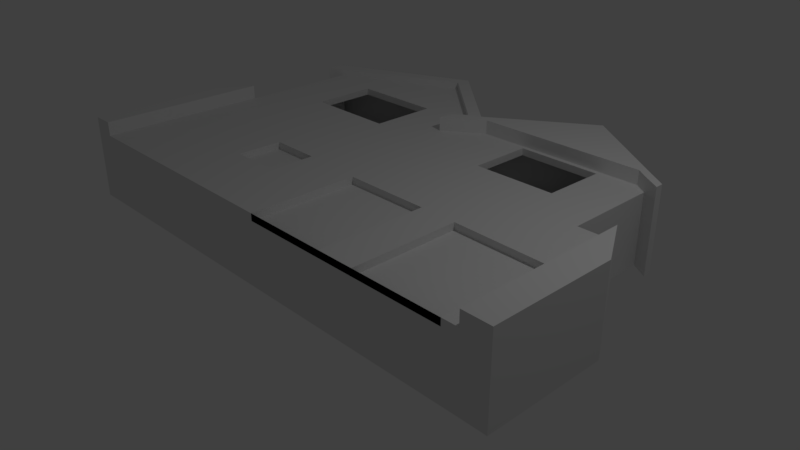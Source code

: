 # Source: house2.blend  (saved by Blender 2.78.0; exported with 4.5.12 LTS)
import bpy
from mathutils import Matrix  # noqa: F401  (used for matrix-valued properties, if any)

bpy.ops.wm.read_factory_settings(use_empty=True)
scene = bpy.context.scene
scene.name = 'Scene'

# ---- collections
col_collection_1 = bpy.data.collections.new('Collection 1'); scene.collection.children.link(col_collection_1)

# ---- world
world_world = bpy.data.worlds.new('World'); scene.world = world_world
world_world.color = (0.05088, 0.05088, 0.05088)
world_world.use_sun_shadow = False
world_world.sun_shadow_jitter_overblur = 0.0
world_world.cycles.sampling_method = 'MANUAL'

# ---- cameras
cam_camera = bpy.data.cameras.new('Camera')
cam_camera.clip_end = 100.0
cam_camera.lens = 35.0
cam_camera.sensor_width = 32.0
cam_camera.sensor_height = 18.0
cam_camera.ortho_scale = 7.314
cam_camera.dof.focus_distance = 0.0
cam_camera.dof.aperture_fstop = 128.0

# ---- lights
light_lamp = bpy.data.lights.new('Lamp', 'POINT')
light_lamp.transmission_factor = 0.0
light_lamp.cutoff_distance = 30.0
light_lamp.energy = 100.0
light_lamp.shadow_buffer_clip_start = 1.001
light_lamp.shadow_soft_size = 0.1
light_lamp.shadow_maximum_resolution = 0.006
light_lamp.use_absolute_resolution = True

# ---- meshes
me_plane = bpy.data.meshes.new('Plane')
me_plane.from_pydata([(-3.695, -1.555, 0.0), (2.504, -1.555, 0.0), (-3.695, 2.34, 0.0), (2.504, 2.34, 0.0), (-3.695, 0.8917, 0.0), (2.504, 0.8917, 0.0), (-3.995, -1.558, 0.0), (-3.995, 0.3917, 0.0), (3.004, -1.555, 0.0), (3.004, 0.8917, 0.0), (3.404, -1.558, 0.0), (3.404, 0.1917, 0.0), (-0.2621, -1.555, 0.0), (-0.2621, 2.34, 0.0), (-0.2621, 0.8917, 0.0), (1.102, 3.35, 0.0), (-0.2608, 2.422, 0.0), (2.504, 2.221, 0.0), (-3.695, 2.221, 0.0), (-0.2621, 2.221, 0.0), (2.75, 2.179, 0.0), (2.75, 2.059, 0.0), (-1.788, 3.76, 0.0), (-3.695, 2.94, 0.0), (-3.695, 2.705, 0.0), (-1.672, 3.658, 0.0), (-3.929, 2.829, 0.0), (-3.929, 2.594, 0.0), (-3.695, -1.555, 1.0), (2.504, -1.555, 1.0), (-3.695, 2.34, 1.0), (2.504, 2.35, 1.0), (-3.695, 0.8917, 1.0), (2.504, 0.8917, 1.0), (-3.995, -1.558, 1.0), (-3.995, 0.3917, 1.0), (3.004, -1.555, 1.0), (3.004, 0.8917, 1.0), (3.404, -1.558, 1.0), (3.404, 0.1917, 1.0), (-0.2621, -1.555, 1.0), (-0.3478, 2.372, 1.2), (-0.2621, 0.8917, 1.0), (1.102, 3.35, 1.0), (-0.2608, 2.422, 1.0), (2.504, 2.221, 1.0), (-3.695, 2.221, 1.0), (-0.2621, 2.221, 1.0), (2.75, 2.179, 1.0), (2.75, 2.059, 1.0), (-1.801, 3.773, 1.0), (-3.695, 2.94, 1.0), (-3.695, 2.705, 1.0), (-1.672, 3.658, 1.0), (-3.929, 2.829, 1.0), (-3.929, 2.594, 1.0), (-1.48, 2.221, 1.0), (-2.842, 2.221, 1.0), (-1.48, 2.34, 1.0), (-2.843, 2.34, 1.0), (-2.844, 2.503, 1.0), (-1.48, 2.509, 1.0), (-2.838, 1.533, 1.0), (-1.48, 1.527, 1.0), (1.771, 2.221, 1.0), (0.5728, 2.221, 1.0), (0.5689, 1.384, 1.0), (1.756, 1.392, 1.0), (0.5731, 2.286, 1.0), (1.772, 2.281, 1.0), (-3.995, 0.3113, 1.0), (-3.695, 0.3104, 1.0), (3.004, 0.2899, 1.0), (-0.2621, 0.2999, 1.0), (2.504, 0.2915, 1.0), (3.349, 0.2889, 1.0), (-1.873, 0.3048, 1.0), (-1.153, 0.3026, 1.0), (-1.885, -0.611, 1.0), (-1.153, -0.617, 1.0), (-1.877, 0.03154, 1.0), (-1.153, 0.02609, 1.0), (0.9651, -1.555, 1.0), (-0.2621, -0.02155, 1.0), (0.9671, -0.02155, 1.0), (1.505, -1.555, 1.0), (2.774, -1.555, 1.0), (2.504, -0.04669, 1.0), (1.497, -0.02667, 1.0), (2.792, -0.05239, 1.0), (-1.48, 2.221, 0.9), (-2.842, 2.221, 0.9), (-1.48, 2.34, 0.9), (-2.843, 2.34, 0.9), (-2.844, 2.503, 0.9), (-1.48, 2.509, 0.9), (-2.838, 1.533, 0.9), (-1.48, 1.527, 0.9), (1.771, 2.221, 0.9), (0.5728, 2.221, 0.9), (0.5689, 1.384, 0.9), (1.756, 1.392, 0.9), (0.5731, 2.286, 0.9), (1.772, 2.281, 0.9), (2.504, -1.555, 0.9), (-0.2621, -1.555, 0.9), (-1.885, -0.611, 0.9), (-1.153, -0.617, 0.9), (-1.877, 0.03154, 0.9), (-1.153, 0.02609, 0.9), (0.9651, -1.555, 0.9), (-0.2621, -0.02155, 0.9), (0.9671, -0.02155, 0.9), (1.505, -1.555, 0.9), (2.774, -1.555, 0.9), (2.504, -0.04669, 0.9), (1.497, -0.02667, 0.9), (2.792, -0.05239, 0.9), (-0.4411, 2.34, 1.0), (-1.847, 3.575, 1.0), (2.325, 2.35, 1.0), (-0.1366, 2.341, 1.0), (-0.2621, 2.252, 1.0), (-0.3057, 2.221, 1.0), (-0.6003, 2.221, 1.0), (2.504, 2.35, 1.2), (-0.6675, 2.17, 1.0), (-0.6774, 1.957, 1.0), (2.504, 2.35, 1.1), (-0.3478, 2.372, 1.1), (1.102, 3.35, 1.1), (-0.2608, 2.422, 1.1), (2.504, 2.221, 1.1), (2.75, 2.179, 1.1), (2.75, 2.059, 1.1), (-1.801, 3.773, 1.1), (-3.695, 2.94, 1.1), (-3.695, 2.705, 1.1), (-1.672, 3.658, 1.1), (-3.929, 2.829, 1.1), (-3.929, 2.594, 1.1), (-0.4411, 2.34, 1.1), (-1.847, 3.575, 1.1), (2.325, 2.35, 1.1), (-0.1366, 2.341, 1.1), (-0.2621, 2.252, 1.1), (-0.3057, 2.221, 1.1), (-0.6003, 2.221, 1.1), (-0.6675, 2.17, 1.1), (-0.6774, 1.957, 1.1), (1.102, 3.35, 1.2), (-0.2608, 2.422, 1.2), (2.504, 2.221, 1.2), (2.75, 2.179, 1.2), (2.75, 2.059, 1.2), (-0.4411, 2.34, 1.2), (2.325, 2.35, 1.2), (-0.1366, 2.341, 1.2), (-0.2621, 2.252, 1.2), (-0.3057, 2.221, 1.2), (-0.6003, 2.221, 1.2), (1.074, 3.2, 1.2), (-0.6675, 2.17, 1.2), (-0.6774, 1.957, 1.2), (-3.695, -1.555, 1.2), (-3.695, 0.8917, 1.2), (-3.995, -1.558, 1.2), (-3.995, 0.3917, 1.2), (3.004, -1.555, 1.2), (3.004, 0.8917, 1.2), (3.404, -1.558, 1.2), (3.404, 0.1917, 1.2), (-3.995, 0.3113, 1.2), (-3.695, 0.3104, 1.2), (3.004, 0.2899, 1.2), (3.349, 0.2889, 1.2), (-1.491, 2.221, 0.0), (-2.848, 2.221, 0.0), (-1.493, 2.34, 0.0), (-2.849, 2.34, 0.0), (-2.85, 2.52, -1.907e-06), (-1.496, 2.52, -1.907e-06), (-2.842, 1.534, -9.537e-07), (-1.479, 1.525, -9.537e-07), (1.774, 2.221, 0.0), (0.5729, 2.221, 0.0), (0.5731, 2.288, 9.537e-07), (1.776, 2.285, 9.537e-07), (0.5707, 1.38, 9.537e-07), (1.755, 1.395, 9.537e-07)], [], [(19, 13, 3, 17, 184, 187, 186, 185), (12, 14, 5, 1), (0, 6, 7, 4), (5, 9, 8, 1), (9, 11, 10, 8), (0, 4, 14, 12), (18, 2, 179, 177), (13, 16, 15, 3), (4, 18, 177, 182, 183, 176, 19, 14), (14, 19, 185, 188, 189, 184, 17, 5), (3, 20, 21, 17), (2, 24, 25, 16, 13, 178, 181, 180, 179), (24, 27, 26, 23), (24, 23, 22, 25), (47, 65, 68, 69, 64, 45, 120, 121, 122), (89, 87, 115, 117), (71, 32, 165, 173), (33, 74, 72, 37), (75, 37, 169, 175), (28, 40, 83, 73, 77, 81, 79, 78, 80, 76, 71), (46, 57, 59, 30), (122, 121, 144, 145), (32, 42, 47, 123, 127, 126, 124, 56, 63, 62, 57, 46), (42, 33, 45, 64, 67, 66, 65, 47), (127, 123, 146, 149), (30, 59, 60, 61, 58, 118, 119, 52), (52, 119, 142, 137), (123, 122, 145, 146), (15, 16, 44, 43), (16, 25, 53, 44), (8, 10, 38, 36), (21, 20, 48, 49), (7, 6, 34, 70, 35), (3, 15, 43, 31), (11, 9, 37, 75, 39), (17, 21, 49, 45), (4, 7, 35, 32), (26, 27, 55, 54), (12, 1, 29, 85, 82, 40), (0, 12, 40, 28), (20, 3, 31, 48), (6, 0, 28, 34), (5, 17, 45, 33), (23, 26, 54, 51), (25, 22, 50, 53), (2, 18, 46, 30), (27, 24, 52, 55), (1, 8, 36, 86, 29), (18, 4, 32, 46), (22, 23, 51, 50), (9, 5, 33, 37), (24, 2, 30, 52), (10, 11, 39, 38), (63, 56, 90, 97), (58, 56, 124, 118), (59, 57, 91, 93), (60, 59, 93, 94), (66, 67, 101, 100), (68, 65, 99, 102), (32, 35, 167, 165), (72, 74, 87, 89, 86, 36), (35, 70, 172, 167), (73, 74, 33, 42), (71, 76, 77, 73, 42, 32), (76, 80, 81, 77), (80, 78, 106, 108), (83, 84, 82, 85, 88, 87, 74, 73), (83, 40, 105, 111), (87, 88, 116, 115), (176, 178, 13, 19), (57, 62, 96, 91), (58, 61, 95, 92), (56, 58, 92, 90), (62, 63, 97, 96), (61, 60, 94, 95), (64, 69, 103, 98), (67, 64, 98, 101), (65, 66, 100, 99), (69, 68, 102, 103), (105, 110, 112, 111), (109, 108, 106, 107), (115, 116, 113, 104), (114, 117, 115, 104), (84, 83, 111, 112), (78, 79, 107, 106), (86, 89, 117, 114), (82, 84, 112, 110), (85, 82, 110, 113), (29, 86, 114, 104), (79, 81, 109, 107), (81, 80, 108, 109), (88, 85, 113, 116), (85, 29, 104, 113), (40, 82, 110, 105), (148, 149, 163, 162), (55, 52, 137, 140), (122, 123, 47), (126, 127, 149, 148), (53, 50, 135, 138), (118, 124, 147, 141), (51, 54, 139, 136), (124, 126, 148, 147), (141, 147, 160, 155), (137, 136, 139, 140), (137, 142, 138, 135, 136), (132, 134, 154, 152), (147, 148, 162, 160), (134, 133, 153, 154), (144, 143, 156, 157), (142, 141, 129, 131, 138), (131, 129, 41, 151), (50, 51, 136, 135), (120, 45, 132, 143), (121, 120, 143, 144), (43, 44, 131, 130), (44, 53, 138, 131), (49, 48, 133, 134), (31, 43, 130, 128), (45, 49, 134, 132), (119, 118, 141, 142), (54, 55, 140, 139), (48, 31, 128, 133), (41, 157, 161, 156, 125, 150, 151), (125, 152, 154, 153), (155, 160, 159, 158, 41), (158, 157, 41), (156, 152, 125), (156, 161, 157), (160, 162, 163, 159), (133, 128, 125, 153), (146, 145, 158, 159), (149, 146, 159, 163), (145, 144, 157, 158), (129, 141, 155, 41), (143, 132, 152, 156), (130, 131, 151, 150), (128, 130, 150, 125), (164, 173, 172, 166), (169, 174, 175), (172, 173, 165, 167), (175, 174, 168, 170, 171), (34, 28, 164, 166), (39, 75, 175, 171), (38, 39, 171, 170), (72, 36, 168, 174), (37, 72, 174, 169), (28, 71, 173, 164), (70, 34, 166, 172), (36, 38, 170, 168)])
_uv = me_plane.uv_layers.new(name='UVMap')
_uv.uv.foreach_set('vector', [0.0, 0.0, 1.0, 0.0, 1.0, 1.0, 0.0, 1.0, 0.0, 0.736, 0.535, 0.7366, 0.5639, 0.3019, 0.0, 0.3018, 0.0, 0.0, 1.0, 0.0, 1.0, 1.0, 0.0, 1.0, 0.0, 0.0, 1.0, 0.0, 1.0, 1.0, 0.0, 1.0, 0.0, 0.0, 1.0, 0.0, 1.0, 1.0, 0.0, 1.0, 0.0, 0.0, 1.0, 0.0, 1.0, 1.0, 0.0, 1.0, 0.0, 0.0, 1.0, 0.0, 1.0, 1.0, 0.0, 1.0, 0.0, 0.0, 1.0, 0.0, 1.0, 0.2465, 0.0, 0.2468, 0.0, 0.0, 1.0, 0.0, 1.0, 1.0, 0.0, 1.0, 0.0, 0.0, 1.0, 0.0, 1.0, 0.2468, 0.4832, 0.2485, 0.4768, 0.6456, 1.0, 0.6422, 1.0, 1.0, 0.0, 1.0, 0.0, 0.0, 1.0, 0.0, 1.0, 0.3018, 0.3671, 0.301, 0.3791, 0.7291, 1.0, 0.736, 1.0, 1.0, 0.0, 1.0, 0.0, 0.0, 1.0, 0.0, 1.0, 1.0, 0.0, 1.0, 0.5, 1.0, 0.9755, 0.6545, 0.7939, 0.09549, 0.2061, 0.09549, 0.02447, 0.6545, 0.1949, 0.7783, 0.2931, 0.6412, 0.5131, 0.7896, 0.3828, 0.9148, 0.0, 0.0, 1.0, 0.0, 1.0, 1.0, 0.0, 1.0, 0.0, 0.0, 1.0, 0.0, 1.0, 1.0, 0.0, 1.0, 0.5, 1.0, 0.8214, 0.883, 0.9924, 0.5868, 0.933, 0.25, 0.671, 0.03015, 0.329, 0.03015, 0.06699, 0.25, 0.007596, 0.5868, 0.1786, 0.883, 0.0, 0.0, 1.0, 0.0, 1.0, 1.0, 0.0, 1.0, 0.0, 0.0, 1.0, 0.0, 1.0, 1.0, 0.0, 1.0, 0.0, 0.0, 1.0, 0.0, 1.0, 1.0, 0.0, 1.0, 0.0, 0.0, 1.0, 0.0, 1.0, 1.0, 0.0, 1.0, 0.5, 1.0, 0.7703, 0.9206, 0.9548, 0.7077, 0.9949, 0.4288, 0.8779, 0.1726, 0.6409, 0.02025, 0.3591, 0.02025, 0.1221, 0.1726, 0.005089, 0.4288, 0.04518, 0.7077, 0.2297, 0.9206, 0.0, 0.0, 1.0, 0.0, 1.0, 1.0, 0.0, 1.0, 0.0, 0.0, 1.0, 0.0, 1.0, 1.0, 0.0, 1.0, 0.5, 1.0, 0.75, 0.933, 0.933, 0.75, 1.0, 0.5, 0.933, 0.25, 0.75, 0.06699, 0.5, 0.0, 0.25, 0.06699, 0.06699, 0.25, 0.0, 0.5, 0.06699, 0.75, 0.25, 0.933, 0.5, 1.0, 0.8536, 0.8536, 1.0, 0.5, 0.8536, 0.1464, 0.5, 0.0, 0.1464, 0.1464, 0.0, 0.5, 0.1464, 0.8536, 0.0, 0.0, 1.0, 0.0, 1.0, 1.0, 0.0, 1.0, 0.5, 1.0, 0.8536, 0.8536, 1.0, 0.5, 0.8536, 0.1464, 0.5, 0.0, 0.1464, 0.1464, 0.0, 0.5, 0.1464, 0.8536, 0.0, 0.0, 1.0, 0.0, 1.0, 1.0, 0.0, 1.0, 0.0, 0.0, 1.0, 0.0, 1.0, 1.0, 0.0, 1.0, 0.0, 0.0, 1.0, 0.0, 1.0, 1.0, 0.0, 1.0, 0.0, 0.0, 1.0, 0.0, 1.0, 1.0, 0.0, 1.0, 0.0, 0.0, 1.0, 0.0, 1.0, 1.0, 0.0, 1.0, 0.0, 0.0, 1.0, 0.0, 1.0, 1.0, 0.0, 1.0, 0.5, 1.0, 0.9755, 0.6545, 0.7939, 0.09549, 0.2061, 0.09549, 0.02447, 0.6545, 0.0, 0.0, 1.0, 0.0, 1.0, 1.0, 0.0, 1.0, 0.5, 1.0, 0.9755, 0.6545, 0.7939, 0.09549, 0.2061, 0.09549, 0.02447, 0.6545, 0.0, 0.0, 1.0, 0.0, 1.0, 1.0, 0.0, 1.0, 0.0, 0.0, 1.0, 0.0, 1.0, 1.0, 0.0, 1.0, 0.0, 0.0, 1.0, 0.0, 1.0, 1.0, 0.0, 1.0, 0.5, 1.0, 0.933, 0.75, 0.933, 0.25, 0.5, 0.0, 0.06699, 0.25, 0.06699, 0.75, 0.0, 0.0, 1.0, 0.0, 1.0, 1.0, 0.0, 1.0, 0.0, 0.0, 1.0, 0.0, 1.0, 1.0, 0.0, 1.0, 0.0, 0.0, 1.0, 0.0, 1.0, 1.0, 0.0, 1.0, 0.0, 0.0, 1.0, 0.0, 1.0, 1.0, 0.0, 1.0, 0.0, 0.0, 1.0, 0.0, 1.0, 1.0, 0.0, 1.0, 0.0, 0.0, 1.0, 0.0, 1.0, 1.0, 0.0, 1.0, 0.0, 0.0, 1.0, 0.0, 1.0, 1.0, 0.0, 1.0, 0.0, 0.0, 1.0, 0.0, 1.0, 1.0, 0.0, 1.0, 0.5, 1.0, 0.9755, 0.6545, 0.7939, 0.09549, 0.2061, 0.09549, 0.02447, 0.6545, 0.0, 0.0, 1.0, 0.0, 1.0, 1.0, 0.0, 1.0, 0.0, 0.0, 1.0, 0.0, 1.0, 1.0, 0.0, 1.0, 0.0, 0.0, 1.0, 0.0, 1.0, 1.0, 0.0, 1.0, 0.0, 0.0, 1.0, 0.0, 1.0, 1.0, 0.0, 1.0, 0.0, 0.0, 1.0, 0.0, 1.0, 1.0, 0.0, 1.0, 0.0, 0.0, 1.0, 0.0, 1.0, 1.0, 0.0, 1.0, 0.0, 0.0, 1.0, 0.0, 1.0, 1.0, 0.0, 1.0, 0.0, 0.0, 1.0, 0.0, 1.0, 1.0, 0.0, 1.0, 0.0, 0.0, 1.0, 0.0, 1.0, 1.0, 0.0, 1.0, 0.0, 0.0, 1.0, 0.0, 1.0, 1.0, 0.0, 1.0, 0.0, 0.0, 1.0, 0.0, 1.0, 1.0, 0.0, 1.0, 0.0, 0.0, 1.0, 0.0, 1.0, 1.0, 0.0, 1.0, 0.5, 1.0, 0.933, 0.75, 0.933, 0.25, 0.5, 0.0, 0.06699, 0.25, 0.06699, 0.75, 0.0, 0.0, 1.0, 0.0, 1.0, 1.0, 0.0, 1.0, 0.0, 0.0, 1.0, 0.0, 1.0, 1.0, 0.0, 1.0, 0.5, 1.0, 0.933, 0.75, 0.933, 0.25, 0.5, 0.0, 0.06699, 0.25, 0.06699, 0.75, 0.0, 0.0, 1.0, 0.0, 1.0, 1.0, 0.0, 1.0, 0.0, 0.0, 1.0, 0.0, 1.0, 1.0, 0.0, 1.0, 0.5, 1.0, 0.8536, 0.8536, 1.0, 0.5, 0.8536, 0.1464, 0.5, 0.0, 0.1464, 0.1464, 0.0, 0.5, 0.1464, 0.8536, 0.0, 0.0, 1.0, 0.0, 1.0, 1.0, 0.0, 1.0, 0.0, 0.0, 1.0, 0.0, 1.0, 1.0, 0.0, 1.0, 0.0, 0.6422, 1.0, 0.6416, 1.0, 1.0, 0.0, 1.0, 0.0, 0.0, 1.0, 0.0, 1.0, 1.0, 0.0, 1.0, 0.0, 0.0, 1.0, 0.0, 1.0, 1.0, 0.0, 1.0, 0.0, 0.0, 1.0, 0.0, 1.0, 1.0, 0.0, 1.0, 0.0, 0.0, 1.0, 0.0, 1.0, 1.0, 0.0, 1.0, 0.0, 0.0, 1.0, 0.0, 1.0, 1.0, 0.0, 1.0, 0.0, 0.0, 1.0, 0.0, 1.0, 1.0, 0.0, 1.0, 0.0, 0.0, 1.0, 0.0, 1.0, 1.0, 0.0, 1.0, 0.0, 0.0, 1.0, 0.0, 1.0, 1.0, 0.0, 1.0, 0.0, 0.0, 1.0, 0.0, 1.0, 1.0, 0.0, 1.0, 0.0, 0.0, 1.0, 0.0, 1.0, 1.0, 0.0, 1.0, 0.0, 0.0, 1.0, 0.0, 1.0, 1.0, 0.0, 1.0, 0.0, 0.0, 1.0, 0.0, 1.0, 1.0, 0.0, 1.0, 0.0, 0.0, 1.0, 0.0, 1.0, 1.0, 0.0, 1.0, 0.0, 0.0, 1.0, 0.0, 1.0, 1.0, 0.0, 1.0, 0.0, 0.0, 1.0, 0.0, 1.0, 1.0, 0.0, 1.0, 0.0, 0.0, 1.0, 0.0, 1.0, 1.0, 0.0, 1.0, 0.0, 0.0, 1.0, 0.0, 1.0, 1.0, 0.0, 1.0, 0.0, 0.0, 1.0, 0.0, 1.0, 1.0, 0.0, 1.0, 0.0, 0.0, 1.0, 0.0, 1.0, 1.0, 0.0, 1.0, 0.0, 0.0, 1.0, 0.0, 1.0, 1.0, 0.0, 1.0, 0.0, 0.0, 1.0, 0.0, 1.0, 1.0, 0.0, 1.0, 0.0, 0.0, 1.0, 0.0, 1.0, 1.0, 0.0, 1.0, 0.0, 0.0, 1.0, 0.0, 1.0, 1.0, 0.0, 1.0, 0.0, 0.0, 1.0, 0.0, 1.0, 1.0, 0.0, 1.0, 0.0, 0.0, 1.0, 0.0, 1.0, 1.0, 0.0, 1.0, 0.0, 0.0, 1.0, 0.0, 1.0, 1.0, 0.0, 1.0, 0.0, 0.0, 1.0, 0.0, 1.0, 1.0, 0.0, 0.0, 1.0, 0.0, 1.0, 1.0, 0.0, 1.0, 0.0, 0.0, 1.0, 0.0, 1.0, 1.0, 0.0, 1.0, 0.0, 0.0, 1.0, 0.0, 1.0, 1.0, 0.0, 1.0, 0.0, 0.0, 1.0, 0.0, 1.0, 1.0, 0.0, 1.0, 0.0, 0.0, 1.0, 0.0, 1.0, 1.0, 0.0, 1.0, 0.0, 0.0, 1.0, 0.0, 1.0, 1.0, 0.0, 1.0, 0.0, 0.0, 1.0, 0.0, 1.0, 1.0, 0.0, 1.0, 0.5, 1.0, 0.9755, 0.6545, 0.7939, 0.09549, 0.2061, 0.09549, 0.02447, 0.6545, 0.0, 0.0, 1.0, 0.0, 1.0, 1.0, 0.0, 1.0, 0.0, 0.0, 1.0, 0.0, 1.0, 1.0, 0.0, 1.0, 0.0, 0.0, 1.0, 0.0, 1.0, 1.0, 0.0, 1.0, 0.0, 0.0, 1.0, 0.0, 1.0, 1.0, 0.0, 1.0, 0.5, 1.0, 0.9755, 0.6545, 0.7939, 0.09549, 0.2061, 0.09549, 0.02447, 0.6545, 0.0, 0.0, 1.0, 0.0, 1.0, 1.0, 0.0, 1.0, 0.0, 0.0, 1.0, 0.0, 1.0, 1.0, 0.0, 1.0, 0.0, 0.0, 1.0, 0.0, 1.0, 1.0, 0.0, 1.0, 0.0, 0.0, 1.0, 0.0, 1.0, 1.0, 0.0, 1.0, 0.0, 0.0, 1.0, 0.0, 1.0, 1.0, 0.0, 1.0, 0.0, 0.0, 1.0, 0.0, 1.0, 1.0, 0.0, 1.0, 0.0, 0.0, 1.0, 0.0, 1.0, 1.0, 0.0, 1.0, 0.0, 0.0, 1.0, 0.0, 1.0, 1.0, 0.0, 1.0, 0.0, 0.0, 1.0, 0.0, 1.0, 1.0, 0.0, 1.0, 0.0, 0.0, 1.0, 0.0, 1.0, 1.0, 0.0, 1.0, 0.0, 0.0, 1.0, 0.0, 1.0, 1.0, 0.0, 1.0, 0.0, 0.0, 1.0, 0.0, 1.0, 1.0, 0.0, 1.0, 0.5, 1.0, 0.8909, 0.8117, 0.9875, 0.3887, 0.7169, 0.04952, 0.2831, 0.04952, 0.01254, 0.3887, 0.1091, 0.8117, 0.0, 0.0, 1.0, 0.0, 1.0, 1.0, 0.0, 1.0, 0.5, 1.0, 0.9755, 0.6545, 0.7939, 0.09549, 0.2061, 0.09549, 0.02447, 0.6545, 0.0, 0.0, 1.0, 0.0, 1.0, 1.0, 0.0, 0.0, 1.0, 0.0, 1.0, 1.0, 0.0, 0.0, 1.0, 0.0, 1.0, 1.0, 0.0, 0.0, 1.0, 0.0, 1.0, 1.0, 0.0, 1.0, 0.0, 0.0, 1.0, 0.0, 1.0, 1.0, 0.0, 1.0, 0.0, 0.0, 1.0, 0.0, 1.0, 1.0, 0.0, 1.0, 0.0, 0.0, 1.0, 0.0, 1.0, 1.0, 0.0, 1.0, 0.0, 0.0, 1.0, 0.0, 1.0, 1.0, 0.0, 1.0, 0.0, 0.0, 1.0, 0.0, 1.0, 1.0, 0.0, 1.0, 0.0, 0.0, 1.0, 0.0, 1.0, 1.0, 0.0, 1.0, 0.0, 0.0, 1.0, 0.0, 1.0, 1.0, 0.0, 1.0, 0.0, 0.0, 1.0, 0.0, 1.0, 1.0, 0.0, 1.0, 0.0, 0.0, 1.0, 0.0, 1.0, 1.0, 0.0, 1.0, 0.0, 0.0, 1.0, 0.0, 1.0, 1.0, 0.0, 0.0, 1.0, 0.0, 1.0, 1.0, 0.0, 1.0, 0.5, 1.0, 0.9755, 0.6545, 0.7939, 0.09549, 0.2061, 0.09549, 0.02447, 0.6545, 0.0, 0.0, 1.0, 0.0, 1.0, 1.0, 0.0, 1.0, 0.0, 0.0, 1.0, 0.0, 1.0, 1.0, 0.0, 1.0, 0.0, 0.0, 1.0, 0.0, 1.0, 1.0, 0.0, 1.0, 0.0, 0.0, 1.0, 0.0, 1.0, 1.0, 0.0, 1.0, 0.0, 0.0, 1.0, 0.0, 1.0, 1.0, 0.0, 1.0, 0.0, 0.0, 1.0, 0.0, 1.0, 1.0, 0.0, 1.0, 0.0, 0.0, 1.0, 0.0, 1.0, 1.0, 0.0, 1.0, 0.0, 0.0, 1.0, 0.0, 1.0, 1.0, 0.0, 1.0])
me_plane.use_remesh_preserve_volume = False
me_plane.use_remesh_preserve_attributes = False
me_plane.use_mirror_vertex_groups = False
me_plane.update()

# ---- objects
ob_plane = bpy.data.objects.new('Plane', me_plane)
ob_lamp = bpy.data.objects.new('Lamp', light_lamp)
ob_camera = bpy.data.objects.new('Camera', cam_camera)

# ---- transforms, parenting, visibility, modifiers, constraints
ob_plane.location = (0.0, 0.0, 0.0)
ob_plane.lineart.crease_threshold = 0.0
ob_lamp.location = (4.076, 1.005, 5.904)
ob_lamp.rotation_euler = (0.6503, 0.05522, 1.866)
ob_lamp.lock_rotations_4d = False
ob_lamp.empty_display_type = 'ARROWS'
ob_lamp.color = (0.0, 0.0, 0.0, 0.0)
ob_lamp.lineart.crease_threshold = 0.0
ob_camera.location = (7.481, -6.508, 5.344)
ob_camera.rotation_euler = (1.109, 0.0, 0.8149)
ob_camera.lock_rotations_4d = False
ob_camera.empty_display_type = 'ARROWS'
ob_camera.color = (0.0, 0.0, 0.0, 0.0)
ob_camera.display_type = 'WIRE'
ob_camera.lineart.crease_threshold = 0.0

# ---- collection membership
col_collection_1.objects.link(ob_plane)
col_collection_1.objects.link(ob_lamp)
col_collection_1.objects.link(ob_camera)

# ---- scene / render settings (as saved in the file)
scene.camera = ob_camera
scene.frame_start = 1; scene.frame_end = 250; scene.frame_set(1)
scene.render.engine = 'BLENDER_EEVEE_NEXT'
scene.render.resolution_percentage = 50
scene.render.dither_intensity = 0.0
scene.cycles.use_denoising = False
scene.cycles.samples = 128
scene.cycles.sampling_pattern = 'TABULATED_SOBOL'
scene.cycles.light_sampling_threshold = 0.0
scene.cycles.use_adaptive_sampling = False
scene.cycles.use_light_tree = False
scene.cycles.blur_glossy = 0.0
scene.cycles.sample_clamp_indirect = 0.0
scene.view_settings.view_transform = 'Standard'
bpy.context.view_layer.update()
